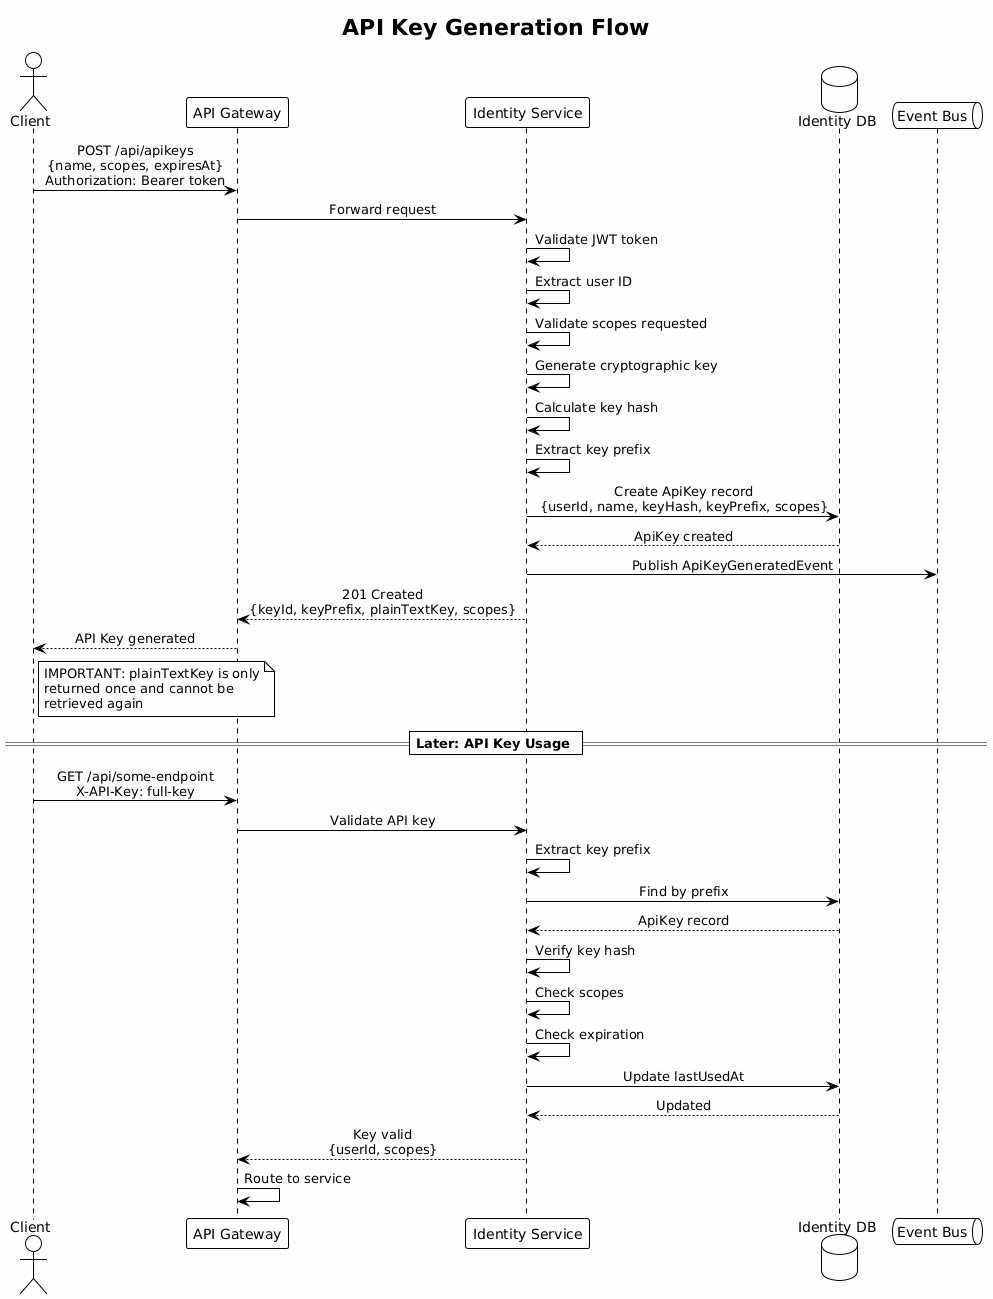

The diagram above was rendered by PlantUML. Its source (embedded in the PNG):
@startuml
!theme plain
skinparam backgroundColor #FEFEFE
skinparam sequenceMessageAlign center

title API Key Generation Flow

actor "Client" as client
participant "API Gateway" as gateway
participant "Identity Service" as identity
database "Identity DB" as db
queue "Event Bus" as events

client -> gateway: POST /api/apikeys\n{name, scopes, expiresAt}\nAuthorization: Bearer token
gateway -> identity: Forward request

identity -> identity: Validate JWT token
identity -> identity: Extract user ID

identity -> identity: Validate scopes requested
identity -> identity: Generate cryptographic key
identity -> identity: Calculate key hash
identity -> identity: Extract key prefix

identity -> db: Create ApiKey record\n{userId, name, keyHash, keyPrefix, scopes}
db --> identity: ApiKey created

identity -> events: Publish ApiKeyGeneratedEvent

identity --> gateway: 201 Created\n{keyId, keyPrefix, plainTextKey, scopes}
gateway --> client: API Key generated

note right of client
  IMPORTANT: plainTextKey is only
  returned once and cannot be
  retrieved again
end note

== Later: API Key Usage ==

client -> gateway: GET /api/some-endpoint\nX-API-Key: full-key
gateway -> identity: Validate API key

identity -> identity: Extract key prefix
identity -> db: Find by prefix
db --> identity: ApiKey record

identity -> identity: Verify key hash
identity -> identity: Check scopes
identity -> identity: Check expiration

identity -> db: Update lastUsedAt
db --> identity: Updated

identity --> gateway: Key valid\n{userId, scopes}
gateway -> gateway: Route to service
@enduml